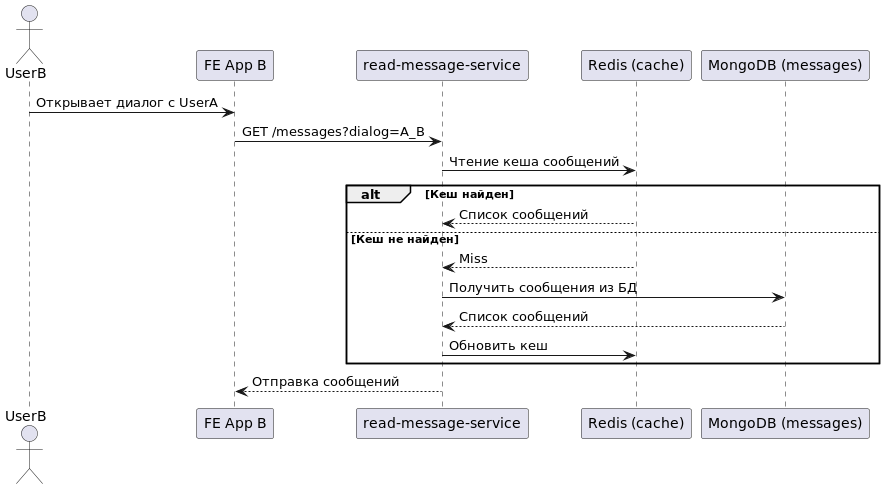

The diagram above was rendered by PlantUML. Its source (embedded in the PNG):
@startuml
actor UserB
participant "FE App B" as FE_B
participant "read-message-service" as RMS
participant "Redis (cache)" as Redis
participant "MongoDB (messages)" as Mongo

UserB -> FE_B: Открывает диалог с UserA
FE_B -> RMS: GET /messages?dialog=A_B
RMS -> Redis: Чтение кеша сообщений
alt Кеш найден
    Redis --> RMS: Список сообщений
else Кеш не найден
    Redis --> RMS: Miss
    RMS -> Mongo: Получить сообщения из БД
    Mongo --> RMS: Список сообщений
    RMS -> Redis: Обновить кеш
end
RMS --> FE_B: Отправка сообщений
@enduml